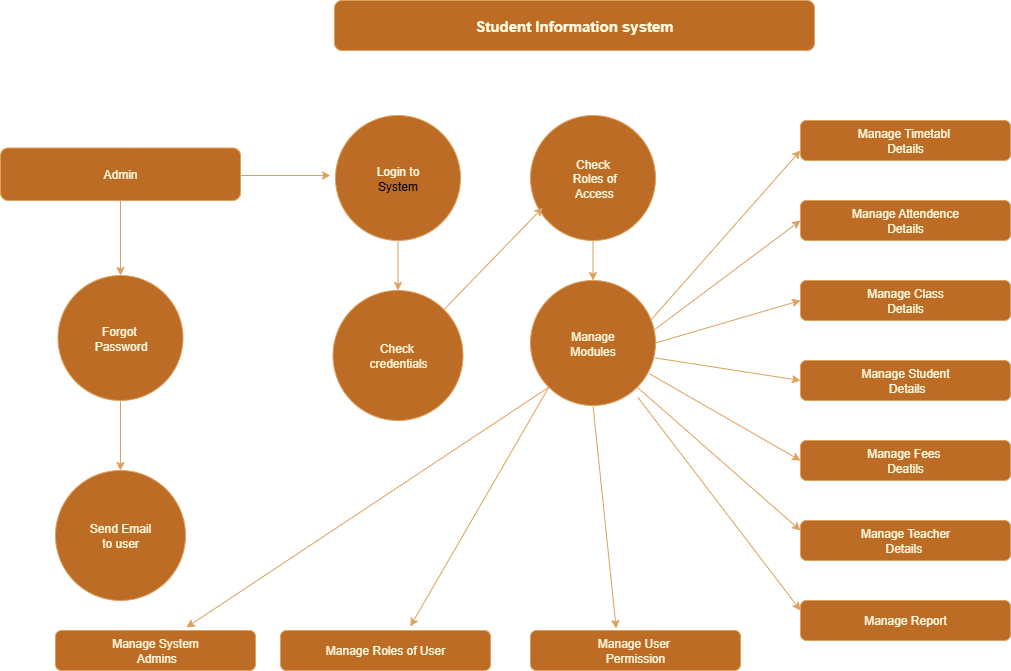

The diagram above was exported from draw.io. Its source (the exported page's mxGraphModel, read from the mxfile embedded in the PNG):
<mxGraphModel dx="2216" dy="749" grid="1" gridSize="10" guides="1" tooltips="1" connect="1" arrows="1" fold="1" page="1" pageScale="1" pageWidth="827" pageHeight="1169" math="0" shadow="0">
  <root>
    <mxCell id="0" />
    <mxCell id="1" parent="0" />
    <mxCell id="ilbliROqi9Tb_cpYmkdL-1" value="&lt;b&gt;&lt;font style=&quot;font-size: 15px;&quot;&gt;Student Information system&lt;/font&gt;&lt;/b&gt;" style="rounded=1;whiteSpace=wrap;html=1;labelBackgroundColor=none;fillColor=#BC6C25;strokeColor=#DDA15E;fontColor=#FEFAE0;" vertex="1" parent="1">
      <mxGeometry x="174" y="40" width="480" height="50" as="geometry" />
    </mxCell>
    <mxCell id="ilbliROqi9Tb_cpYmkdL-30" style="edgeStyle=orthogonalEdgeStyle;rounded=1;orthogonalLoop=1;jettySize=auto;html=1;labelBackgroundColor=none;fontColor=default;strokeColor=#DDA15E;" edge="1" parent="1">
      <mxGeometry relative="1" as="geometry">
        <mxPoint x="170" y="215" as="targetPoint" />
        <mxPoint x="70" y="215" as="sourcePoint" />
      </mxGeometry>
    </mxCell>
    <mxCell id="ilbliROqi9Tb_cpYmkdL-79" style="edgeStyle=orthogonalEdgeStyle;rounded=1;orthogonalLoop=1;jettySize=auto;html=1;entryX=0.5;entryY=0;entryDx=0;entryDy=0;strokeColor=#DDA15E;fontColor=#FEFAE0;fillColor=#BC6C25;" edge="1" parent="1" source="ilbliROqi9Tb_cpYmkdL-3" target="ilbliROqi9Tb_cpYmkdL-5">
      <mxGeometry relative="1" as="geometry" />
    </mxCell>
    <mxCell id="ilbliROqi9Tb_cpYmkdL-3" value="Login to&lt;div&gt;&lt;span style=&quot;background-color: transparent; color: light-dark(rgb(0, 0, 0), rgb(255, 255, 255));&quot;&gt;System&lt;/span&gt;&lt;/div&gt;" style="ellipse;whiteSpace=wrap;html=1;aspect=fixed;labelBackgroundColor=none;fillColor=#BC6C25;strokeColor=#DDA15E;fontColor=#FEFAE0;rounded=1;" vertex="1" parent="1">
      <mxGeometry x="175" y="155" width="125" height="125" as="geometry" />
    </mxCell>
    <mxCell id="ilbliROqi9Tb_cpYmkdL-29" style="edgeStyle=orthogonalEdgeStyle;rounded=1;orthogonalLoop=1;jettySize=auto;html=1;labelBackgroundColor=none;fontColor=default;strokeColor=#DDA15E;" edge="1" parent="1" source="ilbliROqi9Tb_cpYmkdL-4" target="ilbliROqi9Tb_cpYmkdL-6">
      <mxGeometry relative="1" as="geometry" />
    </mxCell>
    <mxCell id="ilbliROqi9Tb_cpYmkdL-4" value="Check&lt;div&gt;&amp;nbsp;Roles of&lt;/div&gt;&lt;div&gt;&amp;nbsp;Access&lt;/div&gt;" style="ellipse;whiteSpace=wrap;html=1;aspect=fixed;labelBackgroundColor=none;fillColor=#BC6C25;strokeColor=#DDA15E;fontColor=#FEFAE0;rounded=1;" vertex="1" parent="1">
      <mxGeometry x="370" y="155" width="125" height="125" as="geometry" />
    </mxCell>
    <mxCell id="ilbliROqi9Tb_cpYmkdL-5" value="Check&amp;nbsp;&lt;div&gt;credentials&lt;/div&gt;" style="ellipse;whiteSpace=wrap;html=1;aspect=fixed;labelBackgroundColor=none;fillColor=#BC6C25;strokeColor=#DDA15E;fontColor=#FEFAE0;rounded=1;" vertex="1" parent="1">
      <mxGeometry x="172.5" y="330" width="130" height="130" as="geometry" />
    </mxCell>
    <mxCell id="ilbliROqi9Tb_cpYmkdL-6" value="Manage&lt;div&gt;Modules&lt;/div&gt;" style="ellipse;whiteSpace=wrap;html=1;aspect=fixed;labelBackgroundColor=none;fillColor=#BC6C25;strokeColor=#DDA15E;fontColor=#FEFAE0;rounded=1;" vertex="1" parent="1">
      <mxGeometry x="370" y="320" width="125" height="125" as="geometry" />
    </mxCell>
    <mxCell id="ilbliROqi9Tb_cpYmkdL-77" value="" style="edgeStyle=orthogonalEdgeStyle;rounded=1;orthogonalLoop=1;jettySize=auto;html=1;strokeColor=#DDA15E;fontColor=#FEFAE0;fillColor=#BC6C25;" edge="1" parent="1" source="ilbliROqi9Tb_cpYmkdL-7" target="ilbliROqi9Tb_cpYmkdL-8">
      <mxGeometry relative="1" as="geometry" />
    </mxCell>
    <mxCell id="ilbliROqi9Tb_cpYmkdL-7" value="Forgot&amp;nbsp;&lt;div&gt;Password&lt;/div&gt;" style="ellipse;whiteSpace=wrap;html=1;aspect=fixed;labelBackgroundColor=none;fillColor=#BC6C25;strokeColor=#DDA15E;fontColor=#FEFAE0;rounded=1;" vertex="1" parent="1">
      <mxGeometry x="-102.5" y="315" width="125" height="125" as="geometry" />
    </mxCell>
    <mxCell id="ilbliROqi9Tb_cpYmkdL-8" value="Send Email&lt;div&gt;to user&lt;/div&gt;" style="ellipse;whiteSpace=wrap;html=1;aspect=fixed;labelBackgroundColor=none;fillColor=#BC6C25;strokeColor=#DDA15E;fontColor=#FEFAE0;rounded=1;" vertex="1" parent="1">
      <mxGeometry x="-105" y="510" width="130" height="130" as="geometry" />
    </mxCell>
    <mxCell id="ilbliROqi9Tb_cpYmkdL-9" value="Manage Timetabl&amp;nbsp;&lt;div&gt;Details&lt;/div&gt;" style="rounded=1;whiteSpace=wrap;html=1;labelBackgroundColor=none;fillColor=#BC6C25;strokeColor=#DDA15E;fontColor=#FEFAE0;" vertex="1" parent="1">
      <mxGeometry x="640" y="160" width="210" height="40" as="geometry" />
    </mxCell>
    <mxCell id="ilbliROqi9Tb_cpYmkdL-10" value="Manage Attendence&lt;div&gt;Details&lt;/div&gt;" style="rounded=1;whiteSpace=wrap;html=1;labelBackgroundColor=none;fillColor=#BC6C25;strokeColor=#DDA15E;fontColor=#FEFAE0;" vertex="1" parent="1">
      <mxGeometry x="640" y="240" width="210" height="40" as="geometry" />
    </mxCell>
    <mxCell id="ilbliROqi9Tb_cpYmkdL-11" value="Manage Class&lt;div&gt;Details&lt;/div&gt;" style="rounded=1;whiteSpace=wrap;html=1;labelBackgroundColor=none;fillColor=#BC6C25;strokeColor=#DDA15E;fontColor=#FEFAE0;" vertex="1" parent="1">
      <mxGeometry x="640" y="320" width="210" height="40" as="geometry" />
    </mxCell>
    <mxCell id="ilbliROqi9Tb_cpYmkdL-12" value="Manage Student&lt;div&gt;&amp;nbsp;Details&lt;/div&gt;" style="rounded=1;whiteSpace=wrap;html=1;labelBackgroundColor=none;fillColor=#BC6C25;strokeColor=#DDA15E;fontColor=#FEFAE0;" vertex="1" parent="1">
      <mxGeometry x="640" y="400" width="210" height="40" as="geometry" />
    </mxCell>
    <mxCell id="ilbliROqi9Tb_cpYmkdL-13" value="Manage Fees&amp;nbsp;&lt;div&gt;Deatils&lt;/div&gt;" style="rounded=1;whiteSpace=wrap;html=1;labelBackgroundColor=none;fillColor=#BC6C25;strokeColor=#DDA15E;fontColor=#FEFAE0;" vertex="1" parent="1">
      <mxGeometry x="640" y="480" width="210" height="40" as="geometry" />
    </mxCell>
    <mxCell id="ilbliROqi9Tb_cpYmkdL-15" value="Manage Teacher&lt;div&gt;Details&amp;nbsp;&lt;/div&gt;" style="rounded=1;whiteSpace=wrap;html=1;labelBackgroundColor=none;fillColor=#BC6C25;strokeColor=#DDA15E;fontColor=#FEFAE0;" vertex="1" parent="1">
      <mxGeometry x="640" y="560" width="210" height="40" as="geometry" />
    </mxCell>
    <mxCell id="ilbliROqi9Tb_cpYmkdL-16" value="Manage System&lt;div&gt;&amp;nbsp;Admins&lt;/div&gt;" style="rounded=1;whiteSpace=wrap;html=1;labelBackgroundColor=none;fillColor=#BC6C25;strokeColor=#DDA15E;fontColor=#FEFAE0;" vertex="1" parent="1">
      <mxGeometry x="-105" y="670" width="200" height="40" as="geometry" />
    </mxCell>
    <mxCell id="ilbliROqi9Tb_cpYmkdL-17" value="Manage Roles of User" style="rounded=1;whiteSpace=wrap;html=1;labelBackgroundColor=none;fillColor=#BC6C25;strokeColor=#DDA15E;fontColor=#FEFAE0;" vertex="1" parent="1">
      <mxGeometry x="120" y="670" width="210" height="40" as="geometry" />
    </mxCell>
    <mxCell id="ilbliROqi9Tb_cpYmkdL-18" value="Manage User&amp;nbsp;&lt;div&gt;Permission&lt;/div&gt;" style="rounded=1;whiteSpace=wrap;html=1;labelBackgroundColor=none;fillColor=#BC6C25;strokeColor=#DDA15E;fontColor=#FEFAE0;" vertex="1" parent="1">
      <mxGeometry x="370" y="670" width="210" height="40" as="geometry" />
    </mxCell>
    <mxCell id="ilbliROqi9Tb_cpYmkdL-22" value="Manage Report" style="rounded=1;whiteSpace=wrap;html=1;labelBackgroundColor=none;fillColor=#BC6C25;strokeColor=#DDA15E;fontColor=#FEFAE0;" vertex="1" parent="1">
      <mxGeometry x="640" y="640" width="210" height="40" as="geometry" />
    </mxCell>
    <mxCell id="ilbliROqi9Tb_cpYmkdL-76" value="" style="edgeStyle=orthogonalEdgeStyle;rounded=1;orthogonalLoop=1;jettySize=auto;html=1;strokeColor=#DDA15E;fontColor=#FEFAE0;fillColor=#BC6C25;" edge="1" parent="1" source="ilbliROqi9Tb_cpYmkdL-42" target="ilbliROqi9Tb_cpYmkdL-7">
      <mxGeometry relative="1" as="geometry" />
    </mxCell>
    <mxCell id="ilbliROqi9Tb_cpYmkdL-42" value="Admin" style="rounded=1;whiteSpace=wrap;html=1;labelBackgroundColor=none;fillColor=#BC6C25;strokeColor=#DDA15E;fontColor=#FEFAE0;" vertex="1" parent="1">
      <mxGeometry x="-160" y="187.5" width="240" height="52.5" as="geometry" />
    </mxCell>
    <mxCell id="ilbliROqi9Tb_cpYmkdL-51" value="" style="endArrow=classic;html=1;rounded=1;strokeColor=#DDA15E;fontColor=#FEFAE0;fillColor=#BC6C25;exitX=0;exitY=1;exitDx=0;exitDy=0;entryX=0.654;entryY=-0.075;entryDx=0;entryDy=0;entryPerimeter=0;" edge="1" parent="1" source="ilbliROqi9Tb_cpYmkdL-6" target="ilbliROqi9Tb_cpYmkdL-16">
      <mxGeometry width="50" height="50" relative="1" as="geometry">
        <mxPoint x="150" y="540" as="sourcePoint" />
        <mxPoint x="169" y="740" as="targetPoint" />
      </mxGeometry>
    </mxCell>
    <mxCell id="ilbliROqi9Tb_cpYmkdL-56" value="" style="endArrow=classic;html=1;rounded=1;strokeColor=#DDA15E;fontColor=#FEFAE0;fillColor=#BC6C25;exitX=0;exitY=1;exitDx=0;exitDy=0;entryX=0.618;entryY=-0.102;entryDx=0;entryDy=0;entryPerimeter=0;" edge="1" parent="1" source="ilbliROqi9Tb_cpYmkdL-6" target="ilbliROqi9Tb_cpYmkdL-17">
      <mxGeometry width="50" height="50" relative="1" as="geometry">
        <mxPoint x="587" y="550" as="sourcePoint" />
        <mxPoint x="220" y="770" as="targetPoint" />
      </mxGeometry>
    </mxCell>
    <mxCell id="ilbliROqi9Tb_cpYmkdL-57" value="" style="endArrow=classic;html=1;rounded=1;strokeColor=#DDA15E;fontColor=#FEFAE0;fillColor=#BC6C25;exitX=0.5;exitY=1;exitDx=0;exitDy=0;entryX=0.408;entryY=-0.048;entryDx=0;entryDy=0;entryPerimeter=0;" edge="1" parent="1" source="ilbliROqi9Tb_cpYmkdL-6" target="ilbliROqi9Tb_cpYmkdL-18">
      <mxGeometry width="50" height="50" relative="1" as="geometry">
        <mxPoint x="538" y="570" as="sourcePoint" />
        <mxPoint x="380" y="789" as="targetPoint" />
      </mxGeometry>
    </mxCell>
    <mxCell id="ilbliROqi9Tb_cpYmkdL-59" value="" style="endArrow=classic;html=1;rounded=1;strokeColor=#DDA15E;fontColor=#FEFAE0;fillColor=#BC6C25;exitX=0.96;exitY=0.32;exitDx=0;exitDy=0;entryX=0;entryY=0.75;entryDx=0;entryDy=0;exitPerimeter=0;" edge="1" parent="1" source="ilbliROqi9Tb_cpYmkdL-6" target="ilbliROqi9Tb_cpYmkdL-9">
      <mxGeometry width="50" height="50" relative="1" as="geometry">
        <mxPoint x="530" y="340" as="sourcePoint" />
        <mxPoint x="533" y="543" as="targetPoint" />
      </mxGeometry>
    </mxCell>
    <mxCell id="ilbliROqi9Tb_cpYmkdL-60" value="" style="endArrow=classic;html=1;rounded=1;strokeColor=#DDA15E;fontColor=#FEFAE0;fillColor=#BC6C25;exitX=0.987;exitY=0.397;exitDx=0;exitDy=0;entryX=0;entryY=0.5;entryDx=0;entryDy=0;exitPerimeter=0;" edge="1" parent="1" source="ilbliROqi9Tb_cpYmkdL-6" target="ilbliROqi9Tb_cpYmkdL-10">
      <mxGeometry width="50" height="50" relative="1" as="geometry">
        <mxPoint x="540" y="360" as="sourcePoint" />
        <mxPoint x="543" y="563" as="targetPoint" />
      </mxGeometry>
    </mxCell>
    <mxCell id="ilbliROqi9Tb_cpYmkdL-61" value="" style="endArrow=classic;html=1;rounded=1;strokeColor=#DDA15E;fontColor=#FEFAE0;fillColor=#BC6C25;exitX=1;exitY=0.5;exitDx=0;exitDy=0;entryX=0;entryY=0.5;entryDx=0;entryDy=0;" edge="1" parent="1" source="ilbliROqi9Tb_cpYmkdL-6" target="ilbliROqi9Tb_cpYmkdL-11">
      <mxGeometry width="50" height="50" relative="1" as="geometry">
        <mxPoint x="500" y="400" as="sourcePoint" />
        <mxPoint x="503" y="603" as="targetPoint" />
      </mxGeometry>
    </mxCell>
    <mxCell id="ilbliROqi9Tb_cpYmkdL-62" value="" style="endArrow=classic;html=1;rounded=1;strokeColor=#DDA15E;fontColor=#FEFAE0;fillColor=#BC6C25;exitX=0.995;exitY=0.619;exitDx=0;exitDy=0;entryX=0;entryY=0.5;entryDx=0;entryDy=0;exitPerimeter=0;" edge="1" parent="1" source="ilbliROqi9Tb_cpYmkdL-6" target="ilbliROqi9Tb_cpYmkdL-12">
      <mxGeometry width="50" height="50" relative="1" as="geometry">
        <mxPoint x="520" y="410" as="sourcePoint" />
        <mxPoint x="523" y="613" as="targetPoint" />
      </mxGeometry>
    </mxCell>
    <mxCell id="ilbliROqi9Tb_cpYmkdL-63" value="" style="endArrow=classic;html=1;rounded=1;strokeColor=#DDA15E;fontColor=#FEFAE0;fillColor=#BC6C25;exitX=0.953;exitY=0.747;exitDx=0;exitDy=0;entryX=0;entryY=0.5;entryDx=0;entryDy=0;exitPerimeter=0;" edge="1" parent="1" source="ilbliROqi9Tb_cpYmkdL-6" target="ilbliROqi9Tb_cpYmkdL-13">
      <mxGeometry width="50" height="50" relative="1" as="geometry">
        <mxPoint x="490" y="450" as="sourcePoint" />
        <mxPoint x="493" y="653" as="targetPoint" />
      </mxGeometry>
    </mxCell>
    <mxCell id="ilbliROqi9Tb_cpYmkdL-64" value="" style="endArrow=classic;html=1;rounded=1;strokeColor=#DDA15E;fontColor=#FEFAE0;fillColor=#BC6C25;exitX=1;exitY=1;exitDx=0;exitDy=0;entryX=0;entryY=0.25;entryDx=0;entryDy=0;" edge="1" parent="1" source="ilbliROqi9Tb_cpYmkdL-6" target="ilbliROqi9Tb_cpYmkdL-15">
      <mxGeometry width="50" height="50" relative="1" as="geometry">
        <mxPoint x="470" y="480" as="sourcePoint" />
        <mxPoint x="473" y="683" as="targetPoint" />
      </mxGeometry>
    </mxCell>
    <mxCell id="ilbliROqi9Tb_cpYmkdL-65" value="" style="endArrow=classic;html=1;rounded=1;strokeColor=#DDA15E;fontColor=#FEFAE0;fillColor=#BC6C25;exitX=0.859;exitY=0.935;exitDx=0;exitDy=0;entryX=0;entryY=0.25;entryDx=0;entryDy=0;exitPerimeter=0;" edge="1" parent="1" source="ilbliROqi9Tb_cpYmkdL-6" target="ilbliROqi9Tb_cpYmkdL-22">
      <mxGeometry width="50" height="50" relative="1" as="geometry">
        <mxPoint x="560" y="530" as="sourcePoint" />
        <mxPoint x="563" y="733" as="targetPoint" />
      </mxGeometry>
    </mxCell>
    <mxCell id="ilbliROqi9Tb_cpYmkdL-66" value="" style="endArrow=classic;html=1;rounded=1;strokeColor=#DDA15E;fontColor=#FEFAE0;fillColor=#BC6C25;exitX=1;exitY=0;exitDx=0;exitDy=0;entryX=0.099;entryY=0.736;entryDx=0;entryDy=0;entryPerimeter=0;" edge="1" parent="1" source="ilbliROqi9Tb_cpYmkdL-5" target="ilbliROqi9Tb_cpYmkdL-4">
      <mxGeometry width="50" height="50" relative="1" as="geometry">
        <mxPoint x="340" y="310" as="sourcePoint" />
        <mxPoint x="343" y="513" as="targetPoint" />
      </mxGeometry>
    </mxCell>
  </root>
</mxGraphModel>